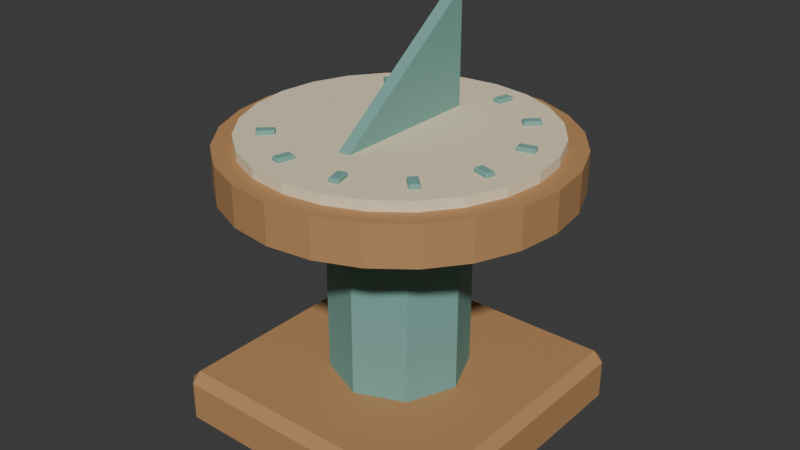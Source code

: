 # Source: source.blend  (saved by Blender 4.3.34; exported with 4.5.12 LTS)
import bpy
from mathutils import Matrix  # noqa: F401  (used for matrix-valued properties, if any)

bpy.ops.wm.read_factory_settings(use_empty=True)
scene = bpy.context.scene
scene.name = 'Scene'

# ---- collections
col_collection = bpy.data.collections.new('Collection'); scene.collection.children.link(col_collection)

# ---- materials (node trees are filled in below, after node groups)
mat_teal = bpy.data.materials.new('teal')
mat_teal.diffuse_color = (0.19, 0.4, 0.35, 1.0)
mat_honey = bpy.data.materials.new('honey')
mat_honey.diffuse_color = (0.48, 0.255, 0.105, 1.0)
mat_sand = bpy.data.materials.new('sand')
mat_sand.diffuse_color = (0.86, 0.75, 0.52, 1.0)

# ---- material node trees
mat_teal.use_nodes = True; mat_teal.node_tree.nodes.clear()
_N = mat_teal.node_tree.nodes; _L = mat_teal.node_tree.links
n0 = _N.new('ShaderNodeBsdfPrincipled'); n0.name = 'Principled BSDF'; n0.location = (10, 300)
n0.inputs[0].default_value = (0.19, 0.4, 0.35, 1.0)
n0.inputs[2].default_value = 0.83
n1 = _N.new('ShaderNodeOutputMaterial'); n1.name = 'Material Output'; n1.location = (300, 300)
_L.new(n0.outputs[0], n1.inputs[0])
n1.is_active_output = True
mat_honey.use_nodes = True; mat_honey.node_tree.nodes.clear()
_N = mat_honey.node_tree.nodes; _L = mat_honey.node_tree.links
n0 = _N.new('ShaderNodeBsdfPrincipled'); n0.name = 'Principled BSDF'; n0.location = (10, 300)
n0.inputs[0].default_value = (0.48, 0.255, 0.105, 1.0)
n0.inputs[2].default_value = 0.83
n1 = _N.new('ShaderNodeOutputMaterial'); n1.name = 'Material Output'; n1.location = (300, 300)
_L.new(n0.outputs[0], n1.inputs[0])
n1.is_active_output = True
mat_sand.use_nodes = True; mat_sand.node_tree.nodes.clear()
_N = mat_sand.node_tree.nodes; _L = mat_sand.node_tree.links
n0 = _N.new('ShaderNodeBsdfPrincipled'); n0.name = 'Principled BSDF'; n0.location = (10, 300)
n0.inputs[0].default_value = (0.86, 0.75, 0.52, 1.0)
n0.inputs[2].default_value = 0.83
n1 = _N.new('ShaderNodeOutputMaterial'); n1.name = 'Material Output'; n1.location = (300, 300)
_L.new(n0.outputs[0], n1.inputs[0])
n1.is_active_output = True

# ---- world
world_world = bpy.data.worlds.new('World'); scene.world = world_world
world_world.use_nodes = True; world_world.node_tree.nodes.clear()
_N = world_world.node_tree.nodes; _L = world_world.node_tree.links
n0 = _N.new('ShaderNodeOutputWorld'); n0.name = 'World Output'; n0.location = (300, 300)
n1 = _N.new('ShaderNodeBackground'); n1.name = 'Background'; n1.location = (10, 300)
n1.inputs[0].default_value = (0.05088, 0.05088, 0.05088, 1.0)
_L.new(n1.outputs[0], n0.inputs[0])
n0.is_active_output = True
world_world.color = (0.05088, 0.05088, 0.05088)
world_world.sun_shadow_jitter_overblur = 0.0

# ---- meshes
me_sundial_column = bpy.data.meshes.new('Sundial column')
me_sundial_column.from_pydata([(0.14, 0.0, 0.1), (0.09899, 0.09899, 0.1), (8.573e-18, 0.14, 0.1), (-0.09899, 0.09899, 0.1), (-0.14, 1.715e-17, 0.1), (-0.09899, -0.09899, 0.1), (-2.572e-17, -0.14, 0.1), (0.09899, -0.09899, 0.1), (0.14, 0.0, 0.56), (0.09899, 0.09899, 0.56), (8.573e-18, 0.14, 0.56), (-0.09899, 0.09899, 0.56), (-0.14, 1.715e-17, 0.56), (-0.09899, -0.09899, 0.56), (-2.572e-17, -0.14, 0.56), (0.09899, -0.09899, 0.56)], [], [(0, 1, 9, 8), (1, 2, 10, 9), (2, 3, 11, 10), (3, 4, 12, 11), (4, 5, 13, 12), (5, 6, 14, 13), (6, 7, 15, 14), (7, 0, 8, 15), (7, 6, 5, 4, 3, 2, 1, 0), (8, 9, 10, 11, 12, 13, 14, 15)])
me_sundial_column.materials.append(mat_teal)
me_sundial_column.update()
me_sundial_tabletop = bpy.data.meshes.new('Sundial tabletop')
me_sundial_tabletop.from_pydata([(0.34, 0.0, 0.52), (0.3284, 0.088, 0.52), (0.2944, 0.17, 0.52), (0.2404, 0.2404, 0.52), (0.17, 0.2944, 0.52), (0.088, 0.3284, 0.52), (2.082e-17, 0.34, 0.52), (-0.088, 0.3284, 0.52), (-0.17, 0.2944, 0.52), (-0.2404, 0.2404, 0.52), (-0.2944, 0.17, 0.52), (-0.3284, 0.088, 0.52), (-0.34, 4.164e-17, 0.52), (-0.3284, -0.088, 0.52), (-0.2944, -0.17, 0.52), (-0.2404, -0.2404, 0.52), (-0.17, -0.2944, 0.52), (-0.088, -0.3284, 0.52), (-6.246e-17, -0.34, 0.52), (0.088, -0.3284, 0.52), (0.17, -0.2944, 0.52), (0.2404, -0.2404, 0.52), (0.2944, -0.17, 0.52), (0.3284, -0.088, 0.52), (0.34, 0.0, 0.6), (0.3284, 0.088, 0.6), (0.2944, 0.17, 0.6), (0.2404, 0.2404, 0.6), (0.17, 0.2944, 0.6), (0.088, 0.3284, 0.6), (2.082e-17, 0.34, 0.6), (-0.088, 0.3284, 0.6), (-0.17, 0.2944, 0.6), (-0.2404, 0.2404, 0.6), (-0.2944, 0.17, 0.6), (-0.3284, 0.088, 0.6), (-0.34, 4.164e-17, 0.6), (-0.3284, -0.088, 0.6), (-0.2944, -0.17, 0.6), (-0.2404, -0.2404, 0.6), (-0.17, -0.2944, 0.6), (-0.088, -0.3284, 0.6), (-6.246e-17, -0.34, 0.6), (0.088, -0.3284, 0.6), (0.17, -0.2944, 0.6), (0.2404, -0.2404, 0.6), (0.2944, -0.17, 0.6), (0.3284, -0.088, 0.6)], [], [(0, 1, 25, 24), (1, 2, 26, 25), (2, 3, 27, 26), (3, 4, 28, 27), (4, 5, 29, 28), (5, 6, 30, 29), (6, 7, 31, 30), (7, 8, 32, 31), (8, 9, 33, 32), (9, 10, 34, 33), (10, 11, 35, 34), (11, 12, 36, 35), (12, 13, 37, 36), (13, 14, 38, 37), (14, 15, 39, 38), (15, 16, 40, 39), (16, 17, 41, 40), (17, 18, 42, 41), (18, 19, 43, 42), (19, 20, 44, 43), (20, 21, 45, 44), (21, 22, 46, 45), (22, 23, 47, 46), (23, 0, 24, 47), (23, 22, 21, 20, 19, 18, 17, 16, 15, 14, 13, 12, 11, 10, 9, 8, 7, 6, 5, 4, 3, 2, 1, 0), (24, 25, 26, 27, 28, 29, 30, 31, 32, 33, 34, 35, 36, 37, 38, 39, 40, 41, 42, 43, 44, 45, 46, 47)])
me_sundial_tabletop.materials.append(mat_honey)
me_sundial_tabletop.update()
me_sundial_face = bpy.data.meshes.new('Sundial face')
me_sundial_face.from_pydata([(0.3, 0.0, 0.59), (0.2898, 0.07765, 0.59), (0.2598, 0.15, 0.59), (0.2121, 0.2121, 0.59), (0.15, 0.2598, 0.59), (0.07765, 0.2898, 0.59), (1.837e-17, 0.3, 0.59), (-0.07765, 0.2898, 0.59), (-0.15, 0.2598, 0.59), (-0.2121, 0.2121, 0.59), (-0.2598, 0.15, 0.59), (-0.2898, 0.07765, 0.59), (-0.3, 3.674e-17, 0.59), (-0.2898, -0.07765, 0.59), (-0.2598, -0.15, 0.59), (-0.2121, -0.2121, 0.59), (-0.15, -0.2598, 0.59), (-0.07765, -0.2898, 0.59), (-5.511e-17, -0.3, 0.59), (0.07765, -0.2898, 0.59), (0.15, -0.2598, 0.59), (0.2121, -0.2121, 0.59), (0.2598, -0.15, 0.59), (0.2898, -0.07765, 0.59), (0.3, 0.0, 0.62), (0.2898, 0.07765, 0.62), (0.2598, 0.15, 0.62), (0.2121, 0.2121, 0.62), (0.15, 0.2598, 0.62), (0.07765, 0.2898, 0.62), (1.837e-17, 0.3, 0.62), (-0.07765, 0.2898, 0.62), (-0.15, 0.2598, 0.62), (-0.2121, 0.2121, 0.62), (-0.2598, 0.15, 0.62), (-0.2898, 0.07765, 0.62), (-0.3, 3.674e-17, 0.62), (-0.2898, -0.07765, 0.62), (-0.2598, -0.15, 0.62), (-0.2121, -0.2121, 0.62), (-0.15, -0.2598, 0.62), (-0.07765, -0.2898, 0.62), (-5.511e-17, -0.3, 0.62), (0.07765, -0.2898, 0.62), (0.15, -0.2598, 0.62), (0.2121, -0.2121, 0.62), (0.2598, -0.15, 0.62), (0.2898, -0.07765, 0.62)], [], [(0, 1, 25, 24), (1, 2, 26, 25), (2, 3, 27, 26), (3, 4, 28, 27), (4, 5, 29, 28), (5, 6, 30, 29), (6, 7, 31, 30), (7, 8, 32, 31), (8, 9, 33, 32), (9, 10, 34, 33), (10, 11, 35, 34), (11, 12, 36, 35), (12, 13, 37, 36), (13, 14, 38, 37), (14, 15, 39, 38), (15, 16, 40, 39), (16, 17, 41, 40), (17, 18, 42, 41), (18, 19, 43, 42), (19, 20, 44, 43), (20, 21, 45, 44), (21, 22, 46, 45), (22, 23, 47, 46), (23, 0, 24, 47), (23, 22, 21, 20, 19, 18, 17, 16, 15, 14, 13, 12, 11, 10, 9, 8, 7, 6, 5, 4, 3, 2, 1, 0), (24, 25, 26, 27, 28, 29, 30, 31, 32, 33, 34, 35, 36, 37, 38, 39, 40, 41, 42, 43, 44, 45, 46, 47)])
me_sundial_face.materials.append(mat_sand)
me_sundial_face.update()
me_triangular_gnomon = bpy.data.meshes.new('Triangular gnomon')
me_triangular_gnomon.from_pydata([(-0.0125, -0.16, 0.612), (-0.0125, 0.16, 0.612), (-0.0125, 0.16, 0.85), (0.0125, -0.16, 0.612), (0.0125, 0.16, 0.612), (0.0125, 0.16, 0.85)], [], [(2, 1, 0), (3, 4, 5), (0, 1, 4, 3), (1, 2, 5, 4), (2, 0, 3, 5)])
me_triangular_gnomon.materials.append(mat_teal)
me_triangular_gnomon.update()
me_cube_001 = bpy.data.meshes.new('Cube.001')
me_cube_001.from_pydata([(-0.28, -0.28, 0.0), (-0.28, -0.3, 0.02), (-0.3, -0.28, 0.02), (-0.28, -0.3, 0.1), (-0.28, -0.28, 0.12), (-0.3, -0.28, 0.1), (-0.28, 0.28, 0.0), (-0.3, 0.28, 0.02), (-0.28, 0.3, 0.02), (-0.28, 0.28, 0.12), (-0.28, 0.3, 0.1), (-0.3, 0.28, 0.1), (0.28, -0.28, 0.0), (0.3, -0.28, 0.02), (0.28, -0.3, 0.02), (0.28, -0.28, 0.12), (0.28, -0.3, 0.1), (0.3, -0.28, 0.1), (0.28, 0.28, 0.0), (0.28, 0.3, 0.02), (0.3, 0.28, 0.02), (0.28, 0.28, 0.12), (0.3, 0.28, 0.1), (0.28, 0.3, 0.1)], [], [(14, 16, 3, 1), (20, 22, 17, 13), (21, 9, 4, 15), (2, 5, 11, 7), (8, 10, 23, 19), (0, 1, 2), (3, 4, 5), (6, 7, 8), (9, 10, 11), (12, 13, 14), (15, 16, 17), (18, 19, 20), (21, 22, 23), (6, 0, 2, 7), (1, 3, 5, 2), (4, 9, 11, 5), (10, 8, 7, 11), (18, 6, 8, 19), (9, 21, 23, 10), (22, 20, 19, 23), (12, 18, 20, 13), (21, 15, 17, 22), (16, 14, 13, 17), (0, 12, 14, 1), (15, 4, 3, 16), (6, 18, 12, 0)])
_uv = me_cube_001.uv_layers.new(name='UVMap')
_uv.uv.foreach_set('vector', [0.4167, 0.7583, 0.5833, 0.7583, 0.5833, 0.9917, 0.4167, 0.9917, 0.4167, 0.5083, 0.5833, 0.5083, 0.5833, 0.7417, 0.4167, 0.7417, 0.6333, 0.5083, 0.8667, 0.5083, 0.8667, 0.7417, 0.6333, 0.7417, 0.4167, 0.008333, 0.5833, 0.008333, 0.5833, 0.2417, 0.4167, 0.2417, 0.4167, 0.2583, 0.5833, 0.2583, 0.5833, 0.4917, 0.4167, 0.4917, 0.1333, 0.7417, 0.1333, 0.75, 0.125, 0.7417, 0.5833, 0.0, 0.625, 0.008333, 0.5833, 0.008333, 0.1333, 0.5083, 0.125, 0.5083, 0.1333, 0.5, 0.625, 0.2417, 0.5833, 0.25, 0.5833, 0.2417, 0.3667, 0.7417, 0.375, 0.7417, 0.3667, 0.75, 0.625, 0.7583, 0.5833, 0.7583, 0.5833, 0.75, 0.3667, 0.5083, 0.3667, 0.5, 0.375, 0.5083, 0.625, 0.4917, 0.5833, 0.5, 0.5833, 0.4917, 0.1333, 0.5083, 0.1333, 0.7417, 0.125, 0.7417, 0.125, 0.5083, 0.4167, 0.0, 0.5833, 0.0, 0.5833, 0.008333, 0.4167, 0.008333, 0.625, 0.008333, 0.625, 0.2417, 0.5833, 0.2417, 0.5833, 0.008333, 0.5833, 0.2583, 0.4167, 0.2583, 0.4167, 0.2417, 0.5833, 0.2417, 0.3667, 0.5083, 0.1333, 0.5083, 0.1333, 0.5, 0.3667, 0.5, 0.625, 0.2583, 0.625, 0.4917, 0.5833, 0.4917, 0.5833, 0.2583, 0.5833, 0.5083, 0.4167, 0.5083, 0.4167, 0.4917, 0.5833, 0.4917, 0.3667, 0.7417, 0.3667, 0.5083, 0.4167, 0.5083, 0.4167, 0.7417, 0.6333, 0.5083, 0.6333, 0.7417, 0.5833, 0.7417, 0.5833, 0.5083, 0.5833, 0.7583, 0.4167, 0.7583, 0.4167, 0.7417, 0.5833, 0.7417, 0.1333, 0.7417, 0.3667, 0.7417, 0.3667, 0.75, 0.1333, 0.75, 0.625, 0.7583, 0.625, 0.9917, 0.5833, 0.9917, 0.5833, 0.7583, 0.1333, 0.5083, 0.3667, 0.5083, 0.3667, 0.7417, 0.1333, 0.7417])
me_cube_001.materials.append(mat_honey)
me_cube_001.update()
me_cube_002 = bpy.data.meshes.new('Cube.002')
me_cube_002.from_pydata([(-0.1644, -0.1531, 0.614), (-0.1658, -0.1517, 0.616), (-0.163, -0.1517, 0.616), (-0.1658, -0.1517, 0.626), (-0.1644, -0.1531, 0.628), (-0.163, -0.1517, 0.626), (-0.1531, -0.1644, 0.614), (-0.1517, -0.163, 0.616), (-0.1517, -0.1658, 0.616), (-0.1531, -0.1644, 0.628), (-0.1517, -0.1658, 0.626), (-0.1517, -0.163, 0.626), (-0.1863, -0.175, 0.614), (-0.1877, -0.1764, 0.616), (-0.1877, -0.1736, 0.616), (-0.1863, -0.175, 0.628), (-0.1877, -0.1736, 0.626), (-0.1877, -0.1764, 0.626), (-0.175, -0.1863, 0.614), (-0.1736, -0.1877, 0.616), (-0.1764, -0.1877, 0.616), (-0.175, -0.1863, 0.628), (-0.1764, -0.1877, 0.626), (-0.1736, -0.1877, 0.626)], [], [(14, 16, 3, 1), (20, 22, 17, 13), (21, 9, 4, 15), (2, 5, 11, 7), (8, 10, 23, 19), (0, 1, 2), (3, 4, 5), (6, 7, 8), (9, 10, 11), (12, 13, 14), (15, 16, 17), (18, 19, 20), (21, 22, 23), (6, 0, 2, 7), (1, 3, 5, 2), (4, 9, 11, 5), (10, 8, 7, 11), (18, 6, 8, 19), (9, 21, 23, 10), (22, 20, 19, 23), (12, 18, 20, 13), (21, 15, 17, 22), (16, 14, 13, 17), (0, 12, 14, 1), (15, 4, 3, 16), (6, 18, 12, 0)])
_uv = me_cube_002.uv_layers.new(name='UVMap')
_uv.uv.foreach_set('vector', [0.4107, 0.7643, 0.5893, 0.7643, 0.5893, 0.9857, 0.4107, 0.9857, 0.4107, 0.525, 0.5893, 0.525, 0.5893, 0.725, 0.4107, 0.725, 0.6393, 0.525, 0.8607, 0.525, 0.8607, 0.725, 0.6393, 0.725, 0.4107, 0.025, 0.5893, 0.025, 0.5893, 0.225, 0.4107, 0.225, 0.4107, 0.2643, 0.5893, 0.2643, 0.5893, 0.4857, 0.4107, 0.4857, 0.1393, 0.725, 0.1393, 0.75, 0.125, 0.725, 0.5893, 0.9857, 0.625, 0.9857, 0.5893, 1.0, 0.1393, 0.525, 0.125, 0.525, 0.1393, 0.5, 0.625, 0.2643, 0.5893, 0.2643, 0.5893, 0.25, 0.3607, 0.725, 0.375, 0.725, 0.3607, 0.75, 0.625, 0.7643, 0.5893, 0.7643, 0.5893, 0.75, 0.3607, 0.525, 0.3607, 0.5, 0.375, 0.525, 0.625, 0.525, 0.5893, 0.525, 0.5893, 0.5, 0.1393, 0.525, 0.1393, 0.725, 0.125, 0.725, 0.125, 0.525, 0.4107, 0.0, 0.5893, 0.0, 0.5893, 0.025, 0.4107, 0.025, 0.625, 0.025, 0.625, 0.225, 0.5893, 0.225, 0.5893, 0.025, 0.5893, 0.2643, 0.4107, 0.2643, 0.4107, 0.225, 0.5893, 0.225, 0.3607, 0.525, 0.1393, 0.525, 0.1393, 0.5, 0.3607, 0.5, 0.625, 0.2643, 0.625, 0.4857, 0.5893, 0.4857, 0.5893, 0.2643, 0.5893, 0.525, 0.4107, 0.525, 0.4107, 0.4857, 0.5893, 0.4857, 0.3607, 0.725, 0.3607, 0.525, 0.4107, 0.525, 0.4107, 0.725, 0.6393, 0.525, 0.6393, 0.725, 0.5893, 0.725, 0.5893, 0.525, 0.5893, 0.7643, 0.4107, 0.7643, 0.4107, 0.725, 0.5893, 0.725, 0.1393, 0.725, 0.3607, 0.725, 0.3607, 0.75, 0.1393, 0.75, 0.625, 0.7643, 0.625, 0.9857, 0.5893, 0.9857, 0.5893, 0.7643, 0.1393, 0.525, 0.3607, 0.525, 0.3607, 0.725, 0.1393, 0.725])
me_cube_002.materials.append(mat_teal)
me_cube_002.update()
me_cube_003 = bpy.data.meshes.new('Cube.003')
me_cube_003.from_pydata([(-0.06583, -0.2148, 0.614), (-0.06776, -0.2143, 0.616), (-0.06531, -0.2128, 0.616), (-0.06776, -0.2143, 0.626), (-0.06583, -0.2148, 0.628), (-0.06531, -0.2128, 0.626), (-0.05038, -0.2189, 0.614), (-0.04986, -0.217, 0.616), (-0.04845, -0.2194, 0.616), (-0.05038, -0.2189, 0.628), (-0.04845, -0.2194, 0.626), (-0.04986, -0.217, 0.626), (-0.07386, -0.2447, 0.614), (-0.07437, -0.2467, 0.616), (-0.07579, -0.2442, 0.616), (-0.07386, -0.2447, 0.628), (-0.07579, -0.2442, 0.626), (-0.07437, -0.2467, 0.626), (-0.0584, -0.2489, 0.614), (-0.05647, -0.2494, 0.616), (-0.05892, -0.2508, 0.616), (-0.0584, -0.2489, 0.628), (-0.05892, -0.2508, 0.626), (-0.05647, -0.2494, 0.626)], [], [(14, 16, 3, 1), (20, 22, 17, 13), (21, 9, 4, 15), (2, 5, 11, 7), (8, 10, 23, 19), (0, 1, 2), (3, 4, 5), (6, 7, 8), (9, 10, 11), (12, 13, 14), (15, 16, 17), (18, 19, 20), (21, 22, 23), (6, 0, 2, 7), (1, 3, 5, 2), (4, 9, 11, 5), (10, 8, 7, 11), (18, 6, 8, 19), (9, 21, 23, 10), (22, 20, 19, 23), (12, 18, 20, 13), (21, 15, 17, 22), (16, 14, 13, 17), (0, 12, 14, 1), (15, 4, 3, 16), (6, 18, 12, 0)])
_uv = me_cube_003.uv_layers.new(name='UVMap')
_uv.uv.foreach_set('vector', [0.4107, 0.7643, 0.5893, 0.7643, 0.5893, 0.9857, 0.4107, 0.9857, 0.4107, 0.525, 0.5893, 0.525, 0.5893, 0.725, 0.4107, 0.725, 0.6393, 0.525, 0.8607, 0.525, 0.8607, 0.725, 0.6393, 0.725, 0.4107, 0.025, 0.5893, 0.025, 0.5893, 0.225, 0.4107, 0.225, 0.4107, 0.2643, 0.5893, 0.2643, 0.5893, 0.4857, 0.4107, 0.4857, 0.1393, 0.725, 0.1393, 0.75, 0.125, 0.725, 0.5893, 0.9857, 0.625, 0.9857, 0.5893, 1.0, 0.1393, 0.525, 0.125, 0.525, 0.1393, 0.5, 0.625, 0.2643, 0.5893, 0.2643, 0.5893, 0.25, 0.3607, 0.725, 0.375, 0.725, 0.3607, 0.75, 0.625, 0.7643, 0.5893, 0.7643, 0.5893, 0.75, 0.3607, 0.525, 0.3607, 0.5, 0.375, 0.525, 0.625, 0.525, 0.5893, 0.525, 0.5893, 0.5, 0.1393, 0.525, 0.1393, 0.725, 0.125, 0.725, 0.125, 0.525, 0.4107, 0.0, 0.5893, 0.0, 0.5893, 0.025, 0.4107, 0.025, 0.625, 0.025, 0.625, 0.225, 0.5893, 0.225, 0.5893, 0.025, 0.5893, 0.2643, 0.4107, 0.2643, 0.4107, 0.225, 0.5893, 0.225, 0.3607, 0.525, 0.1393, 0.525, 0.1393, 0.5, 0.3607, 0.5, 0.625, 0.2643, 0.625, 0.4857, 0.5893, 0.4857, 0.5893, 0.2643, 0.5893, 0.525, 0.4107, 0.525, 0.4107, 0.4857, 0.5893, 0.4857, 0.3607, 0.725, 0.3607, 0.525, 0.4107, 0.525, 0.4107, 0.725, 0.6393, 0.525, 0.6393, 0.725, 0.5893, 0.725, 0.5893, 0.525, 0.5893, 0.7643, 0.4107, 0.7643, 0.4107, 0.725, 0.5893, 0.725, 0.1393, 0.725, 0.3607, 0.725, 0.3607, 0.75, 0.1393, 0.75, 0.625, 0.7643, 0.625, 0.9857, 0.5893, 0.9857, 0.5893, 0.7643, 0.1393, 0.525, 0.3607, 0.525, 0.3607, 0.725, 0.1393, 0.725])
me_cube_003.materials.append(mat_teal)
me_cube_003.update()
me_cube_004 = bpy.data.meshes.new('Cube.004')
me_cube_004.from_pydata([(0.05038, -0.2189, 0.614), (0.04845, -0.2194, 0.616), (0.04986, -0.217, 0.616), (0.04845, -0.2194, 0.626), (0.05038, -0.2189, 0.628), (0.04986, -0.217, 0.626), (0.06583, -0.2148, 0.614), (0.06531, -0.2128, 0.616), (0.06776, -0.2143, 0.616), (0.06583, -0.2148, 0.628), (0.06776, -0.2143, 0.626), (0.06531, -0.2128, 0.626), (0.0584, -0.2489, 0.614), (0.05892, -0.2508, 0.616), (0.05647, -0.2494, 0.616), (0.0584, -0.2489, 0.628), (0.05647, -0.2494, 0.626), (0.05892, -0.2508, 0.626), (0.07386, -0.2447, 0.614), (0.07579, -0.2442, 0.616), (0.07437, -0.2467, 0.616), (0.07386, -0.2447, 0.628), (0.07437, -0.2467, 0.626), (0.07579, -0.2442, 0.626)], [], [(14, 16, 3, 1), (20, 22, 17, 13), (21, 9, 4, 15), (2, 5, 11, 7), (8, 10, 23, 19), (0, 1, 2), (3, 4, 5), (6, 7, 8), (9, 10, 11), (12, 13, 14), (15, 16, 17), (18, 19, 20), (21, 22, 23), (6, 0, 2, 7), (1, 3, 5, 2), (4, 9, 11, 5), (10, 8, 7, 11), (18, 6, 8, 19), (9, 21, 23, 10), (22, 20, 19, 23), (12, 18, 20, 13), (21, 15, 17, 22), (16, 14, 13, 17), (0, 12, 14, 1), (15, 4, 3, 16), (6, 18, 12, 0)])
_uv = me_cube_004.uv_layers.new(name='UVMap')
_uv.uv.foreach_set('vector', [0.4107, 0.7643, 0.5893, 0.7643, 0.5893, 0.9857, 0.4107, 0.9857, 0.4107, 0.525, 0.5893, 0.525, 0.5893, 0.725, 0.4107, 0.725, 0.6393, 0.525, 0.8607, 0.525, 0.8607, 0.725, 0.6393, 0.725, 0.4107, 0.025, 0.5893, 0.025, 0.5893, 0.225, 0.4107, 0.225, 0.4107, 0.2643, 0.5893, 0.2643, 0.5893, 0.4857, 0.4107, 0.4857, 0.1393, 0.725, 0.1393, 0.75, 0.125, 0.725, 0.5893, 0.9857, 0.625, 0.9857, 0.5893, 1.0, 0.1393, 0.525, 0.125, 0.525, 0.1393, 0.5, 0.625, 0.2643, 0.5893, 0.2643, 0.5893, 0.25, 0.3607, 0.725, 0.375, 0.725, 0.3607, 0.75, 0.625, 0.7643, 0.5893, 0.7643, 0.5893, 0.75, 0.3607, 0.525, 0.3607, 0.5, 0.375, 0.525, 0.625, 0.525, 0.5893, 0.525, 0.5893, 0.5, 0.1393, 0.525, 0.1393, 0.725, 0.125, 0.725, 0.125, 0.525, 0.4107, 0.0, 0.5893, 0.0, 0.5893, 0.025, 0.4107, 0.025, 0.625, 0.025, 0.625, 0.225, 0.5893, 0.225, 0.5893, 0.025, 0.5893, 0.2643, 0.4107, 0.2643, 0.4107, 0.225, 0.5893, 0.225, 0.3607, 0.525, 0.1393, 0.525, 0.1393, 0.5, 0.3607, 0.5, 0.625, 0.2643, 0.625, 0.4857, 0.5893, 0.4857, 0.5893, 0.2643, 0.5893, 0.525, 0.4107, 0.525, 0.4107, 0.4857, 0.5893, 0.4857, 0.3607, 0.725, 0.3607, 0.525, 0.4107, 0.525, 0.4107, 0.725, 0.6393, 0.525, 0.6393, 0.725, 0.5893, 0.725, 0.5893, 0.525, 0.5893, 0.7643, 0.4107, 0.7643, 0.4107, 0.725, 0.5893, 0.725, 0.1393, 0.725, 0.3607, 0.725, 0.3607, 0.75, 0.1393, 0.75, 0.625, 0.7643, 0.625, 0.9857, 0.5893, 0.9857, 0.5893, 0.7643, 0.1393, 0.525, 0.3607, 0.525, 0.3607, 0.725, 0.1393, 0.725])
me_cube_004.materials.append(mat_teal)
me_cube_004.update()
me_cube_005 = bpy.data.meshes.new('Cube.005')
me_cube_005.from_pydata([(0.1531, -0.1644, 0.614), (0.1517, -0.1658, 0.616), (0.1517, -0.163, 0.616), (0.1517, -0.1658, 0.626), (0.1531, -0.1644, 0.628), (0.1517, -0.163, 0.626), (0.1644, -0.1531, 0.614), (0.163, -0.1517, 0.616), (0.1658, -0.1517, 0.616), (0.1644, -0.1531, 0.628), (0.1658, -0.1517, 0.626), (0.163, -0.1517, 0.626), (0.175, -0.1863, 0.614), (0.1764, -0.1877, 0.616), (0.1736, -0.1877, 0.616), (0.175, -0.1863, 0.628), (0.1736, -0.1877, 0.626), (0.1764, -0.1877, 0.626), (0.1863, -0.175, 0.614), (0.1877, -0.1736, 0.616), (0.1877, -0.1764, 0.616), (0.1863, -0.175, 0.628), (0.1877, -0.1764, 0.626), (0.1877, -0.1736, 0.626)], [], [(14, 16, 3, 1), (20, 22, 17, 13), (21, 9, 4, 15), (2, 5, 11, 7), (8, 10, 23, 19), (0, 1, 2), (3, 4, 5), (6, 7, 8), (9, 10, 11), (12, 13, 14), (15, 16, 17), (18, 19, 20), (21, 22, 23), (6, 0, 2, 7), (1, 3, 5, 2), (4, 9, 11, 5), (10, 8, 7, 11), (18, 6, 8, 19), (9, 21, 23, 10), (22, 20, 19, 23), (12, 18, 20, 13), (21, 15, 17, 22), (16, 14, 13, 17), (0, 12, 14, 1), (15, 4, 3, 16), (6, 18, 12, 0)])
_uv = me_cube_005.uv_layers.new(name='UVMap')
_uv.uv.foreach_set('vector', [0.4107, 0.7643, 0.5893, 0.7643, 0.5893, 0.9857, 0.4107, 0.9857, 0.4107, 0.525, 0.5893, 0.525, 0.5893, 0.725, 0.4107, 0.725, 0.6393, 0.525, 0.8607, 0.525, 0.8607, 0.725, 0.6393, 0.725, 0.4107, 0.025, 0.5893, 0.025, 0.5893, 0.225, 0.4107, 0.225, 0.4107, 0.2643, 0.5893, 0.2643, 0.5893, 0.4857, 0.4107, 0.4857, 0.1393, 0.725, 0.1393, 0.75, 0.125, 0.725, 0.5893, 0.9857, 0.625, 0.9857, 0.5893, 1.0, 0.1393, 0.525, 0.125, 0.525, 0.1393, 0.5, 0.625, 0.2643, 0.5893, 0.2643, 0.5893, 0.25, 0.3607, 0.725, 0.375, 0.725, 0.3607, 0.75, 0.625, 0.7643, 0.5893, 0.7643, 0.5893, 0.75, 0.3607, 0.525, 0.3607, 0.5, 0.375, 0.525, 0.625, 0.525, 0.5893, 0.525, 0.5893, 0.5, 0.1393, 0.525, 0.1393, 0.725, 0.125, 0.725, 0.125, 0.525, 0.4107, 0.0, 0.5893, 0.0, 0.5893, 0.025, 0.4107, 0.025, 0.625, 0.025, 0.625, 0.225, 0.5893, 0.225, 0.5893, 0.025, 0.5893, 0.2643, 0.4107, 0.2643, 0.4107, 0.225, 0.5893, 0.225, 0.3607, 0.525, 0.1393, 0.525, 0.1393, 0.5, 0.3607, 0.5, 0.625, 0.2643, 0.625, 0.4857, 0.5893, 0.4857, 0.5893, 0.2643, 0.5893, 0.525, 0.4107, 0.525, 0.4107, 0.4857, 0.5893, 0.4857, 0.3607, 0.725, 0.3607, 0.525, 0.4107, 0.525, 0.4107, 0.725, 0.6393, 0.525, 0.6393, 0.725, 0.5893, 0.725, 0.5893, 0.525, 0.5893, 0.7643, 0.4107, 0.7643, 0.4107, 0.725, 0.5893, 0.725, 0.1393, 0.725, 0.3607, 0.725, 0.3607, 0.75, 0.1393, 0.75, 0.625, 0.7643, 0.625, 0.9857, 0.5893, 0.9857, 0.5893, 0.7643, 0.1393, 0.525, 0.3607, 0.525, 0.3607, 0.725, 0.1393, 0.725])
me_cube_005.materials.append(mat_teal)
me_cube_005.update()
me_cube_006 = bpy.data.meshes.new('Cube.006')
me_cube_006.from_pydata([(0.2148, -0.06583, 0.614), (0.2143, -0.06776, 0.616), (0.2128, -0.06531, 0.616), (0.2143, -0.06776, 0.626), (0.2148, -0.06583, 0.628), (0.2128, -0.06531, 0.626), (0.2189, -0.05038, 0.614), (0.217, -0.04986, 0.616), (0.2194, -0.04845, 0.616), (0.2189, -0.05038, 0.628), (0.2194, -0.04845, 0.626), (0.217, -0.04986, 0.626), (0.2447, -0.07386, 0.614), (0.2467, -0.07437, 0.616), (0.2442, -0.07579, 0.616), (0.2447, -0.07386, 0.628), (0.2442, -0.07579, 0.626), (0.2467, -0.07437, 0.626), (0.2489, -0.0584, 0.614), (0.2494, -0.05647, 0.616), (0.2508, -0.05892, 0.616), (0.2489, -0.0584, 0.628), (0.2508, -0.05892, 0.626), (0.2494, -0.05647, 0.626)], [], [(14, 16, 3, 1), (20, 22, 17, 13), (21, 9, 4, 15), (2, 5, 11, 7), (8, 10, 23, 19), (0, 1, 2), (3, 4, 5), (6, 7, 8), (9, 10, 11), (12, 13, 14), (15, 16, 17), (18, 19, 20), (21, 22, 23), (6, 0, 2, 7), (1, 3, 5, 2), (4, 9, 11, 5), (10, 8, 7, 11), (18, 6, 8, 19), (9, 21, 23, 10), (22, 20, 19, 23), (12, 18, 20, 13), (21, 15, 17, 22), (16, 14, 13, 17), (0, 12, 14, 1), (15, 4, 3, 16), (6, 18, 12, 0)])
_uv = me_cube_006.uv_layers.new(name='UVMap')
_uv.uv.foreach_set('vector', [0.4107, 0.7643, 0.5893, 0.7643, 0.5893, 0.9857, 0.4107, 0.9857, 0.4107, 0.525, 0.5893, 0.525, 0.5893, 0.725, 0.4107, 0.725, 0.6393, 0.525, 0.8607, 0.525, 0.8607, 0.725, 0.6393, 0.725, 0.4107, 0.025, 0.5893, 0.025, 0.5893, 0.225, 0.4107, 0.225, 0.4107, 0.2643, 0.5893, 0.2643, 0.5893, 0.4857, 0.4107, 0.4857, 0.1393, 0.725, 0.1393, 0.75, 0.125, 0.725, 0.5893, 0.9857, 0.625, 0.9857, 0.5893, 1.0, 0.1393, 0.525, 0.125, 0.525, 0.1393, 0.5, 0.625, 0.2643, 0.5893, 0.2643, 0.5893, 0.25, 0.3607, 0.725, 0.375, 0.725, 0.3607, 0.75, 0.625, 0.7643, 0.5893, 0.7643, 0.5893, 0.75, 0.3607, 0.525, 0.3607, 0.5, 0.375, 0.525, 0.625, 0.525, 0.5893, 0.525, 0.5893, 0.5, 0.1393, 0.525, 0.1393, 0.725, 0.125, 0.725, 0.125, 0.525, 0.4107, 0.0, 0.5893, 0.0, 0.5893, 0.025, 0.4107, 0.025, 0.625, 0.025, 0.625, 0.225, 0.5893, 0.225, 0.5893, 0.025, 0.5893, 0.2643, 0.4107, 0.2643, 0.4107, 0.225, 0.5893, 0.225, 0.3607, 0.525, 0.1393, 0.525, 0.1393, 0.5, 0.3607, 0.5, 0.625, 0.2643, 0.625, 0.4857, 0.5893, 0.4857, 0.5893, 0.2643, 0.5893, 0.525, 0.4107, 0.525, 0.4107, 0.4857, 0.5893, 0.4857, 0.3607, 0.725, 0.3607, 0.525, 0.4107, 0.525, 0.4107, 0.725, 0.6393, 0.525, 0.6393, 0.725, 0.5893, 0.725, 0.5893, 0.525, 0.5893, 0.7643, 0.4107, 0.7643, 0.4107, 0.725, 0.5893, 0.725, 0.1393, 0.725, 0.3607, 0.725, 0.3607, 0.75, 0.1393, 0.75, 0.625, 0.7643, 0.625, 0.9857, 0.5893, 0.9857, 0.5893, 0.7643, 0.1393, 0.525, 0.3607, 0.525, 0.3607, 0.725, 0.1393, 0.725])
me_cube_006.materials.append(mat_teal)
me_cube_006.update()
me_cube_007 = bpy.data.meshes.new('Cube.007')
me_cube_007.from_pydata([(0.2189, 0.05038, 0.614), (0.2194, 0.04845, 0.616), (0.217, 0.04986, 0.616), (0.2194, 0.04845, 0.626), (0.2189, 0.05038, 0.628), (0.217, 0.04986, 0.626), (0.2148, 0.06583, 0.614), (0.2128, 0.06531, 0.616), (0.2143, 0.06776, 0.616), (0.2148, 0.06583, 0.628), (0.2143, 0.06776, 0.626), (0.2128, 0.06531, 0.626), (0.2489, 0.0584, 0.614), (0.2508, 0.05892, 0.616), (0.2494, 0.05647, 0.616), (0.2489, 0.0584, 0.628), (0.2494, 0.05647, 0.626), (0.2508, 0.05892, 0.626), (0.2447, 0.07386, 0.614), (0.2442, 0.07579, 0.616), (0.2467, 0.07437, 0.616), (0.2447, 0.07386, 0.628), (0.2467, 0.07437, 0.626), (0.2442, 0.07579, 0.626)], [], [(14, 16, 3, 1), (20, 22, 17, 13), (21, 9, 4, 15), (2, 5, 11, 7), (8, 10, 23, 19), (0, 1, 2), (3, 4, 5), (6, 7, 8), (9, 10, 11), (12, 13, 14), (15, 16, 17), (18, 19, 20), (21, 22, 23), (6, 0, 2, 7), (1, 3, 5, 2), (4, 9, 11, 5), (10, 8, 7, 11), (18, 6, 8, 19), (9, 21, 23, 10), (22, 20, 19, 23), (12, 18, 20, 13), (21, 15, 17, 22), (16, 14, 13, 17), (0, 12, 14, 1), (15, 4, 3, 16), (6, 18, 12, 0)])
_uv = me_cube_007.uv_layers.new(name='UVMap')
_uv.uv.foreach_set('vector', [0.4107, 0.7643, 0.5893, 0.7643, 0.5893, 0.9857, 0.4107, 0.9857, 0.4107, 0.525, 0.5893, 0.525, 0.5893, 0.725, 0.4107, 0.725, 0.6393, 0.525, 0.8607, 0.525, 0.8607, 0.725, 0.6393, 0.725, 0.4107, 0.025, 0.5893, 0.025, 0.5893, 0.225, 0.4107, 0.225, 0.4107, 0.2643, 0.5893, 0.2643, 0.5893, 0.4857, 0.4107, 0.4857, 0.1393, 0.725, 0.1393, 0.75, 0.125, 0.725, 0.5893, 0.9857, 0.625, 0.9857, 0.5893, 1.0, 0.1393, 0.525, 0.125, 0.525, 0.1393, 0.5, 0.625, 0.2643, 0.5893, 0.2643, 0.5893, 0.25, 0.3607, 0.725, 0.375, 0.725, 0.3607, 0.75, 0.625, 0.7643, 0.5893, 0.7643, 0.5893, 0.75, 0.3607, 0.525, 0.3607, 0.5, 0.375, 0.525, 0.625, 0.525, 0.5893, 0.525, 0.5893, 0.5, 0.1393, 0.525, 0.1393, 0.725, 0.125, 0.725, 0.125, 0.525, 0.4107, 0.0, 0.5893, 0.0, 0.5893, 0.025, 0.4107, 0.025, 0.625, 0.025, 0.625, 0.225, 0.5893, 0.225, 0.5893, 0.025, 0.5893, 0.2643, 0.4107, 0.2643, 0.4107, 0.225, 0.5893, 0.225, 0.3607, 0.525, 0.1393, 0.525, 0.1393, 0.5, 0.3607, 0.5, 0.625, 0.2643, 0.625, 0.4857, 0.5893, 0.4857, 0.5893, 0.2643, 0.5893, 0.525, 0.4107, 0.525, 0.4107, 0.4857, 0.5893, 0.4857, 0.3607, 0.725, 0.3607, 0.525, 0.4107, 0.525, 0.4107, 0.725, 0.6393, 0.525, 0.6393, 0.725, 0.5893, 0.725, 0.5893, 0.525, 0.5893, 0.7643, 0.4107, 0.7643, 0.4107, 0.725, 0.5893, 0.725, 0.1393, 0.725, 0.3607, 0.725, 0.3607, 0.75, 0.1393, 0.75, 0.625, 0.7643, 0.625, 0.9857, 0.5893, 0.9857, 0.5893, 0.7643, 0.1393, 0.525, 0.3607, 0.525, 0.3607, 0.725, 0.1393, 0.725])
me_cube_007.materials.append(mat_teal)
me_cube_007.update()
me_cube_008 = bpy.data.meshes.new('Cube.008')
me_cube_008.from_pydata([(0.1644, 0.1531, 0.614), (0.1658, 0.1517, 0.616), (0.163, 0.1517, 0.616), (0.1658, 0.1517, 0.626), (0.1644, 0.1531, 0.628), (0.163, 0.1517, 0.626), (0.1531, 0.1644, 0.614), (0.1517, 0.163, 0.616), (0.1517, 0.1658, 0.616), (0.1531, 0.1644, 0.628), (0.1517, 0.1658, 0.626), (0.1517, 0.163, 0.626), (0.1863, 0.175, 0.614), (0.1877, 0.1764, 0.616), (0.1877, 0.1736, 0.616), (0.1863, 0.175, 0.628), (0.1877, 0.1736, 0.626), (0.1877, 0.1764, 0.626), (0.175, 0.1863, 0.614), (0.1736, 0.1877, 0.616), (0.1764, 0.1877, 0.616), (0.175, 0.1863, 0.628), (0.1764, 0.1877, 0.626), (0.1736, 0.1877, 0.626)], [], [(14, 16, 3, 1), (20, 22, 17, 13), (21, 9, 4, 15), (2, 5, 11, 7), (8, 10, 23, 19), (0, 1, 2), (3, 4, 5), (6, 7, 8), (9, 10, 11), (12, 13, 14), (15, 16, 17), (18, 19, 20), (21, 22, 23), (6, 0, 2, 7), (1, 3, 5, 2), (4, 9, 11, 5), (10, 8, 7, 11), (18, 6, 8, 19), (9, 21, 23, 10), (22, 20, 19, 23), (12, 18, 20, 13), (21, 15, 17, 22), (16, 14, 13, 17), (0, 12, 14, 1), (15, 4, 3, 16), (6, 18, 12, 0)])
_uv = me_cube_008.uv_layers.new(name='UVMap')
_uv.uv.foreach_set('vector', [0.4107, 0.7643, 0.5893, 0.7643, 0.5893, 0.9857, 0.4107, 0.9857, 0.4107, 0.525, 0.5893, 0.525, 0.5893, 0.725, 0.4107, 0.725, 0.6393, 0.525, 0.8607, 0.525, 0.8607, 0.725, 0.6393, 0.725, 0.4107, 0.025, 0.5893, 0.025, 0.5893, 0.225, 0.4107, 0.225, 0.4107, 0.2643, 0.5893, 0.2643, 0.5893, 0.4857, 0.4107, 0.4857, 0.1393, 0.725, 0.1393, 0.75, 0.125, 0.725, 0.5893, 0.9857, 0.625, 0.9857, 0.5893, 1.0, 0.1393, 0.525, 0.125, 0.525, 0.1393, 0.5, 0.625, 0.2643, 0.5893, 0.2643, 0.5893, 0.25, 0.3607, 0.725, 0.375, 0.725, 0.3607, 0.75, 0.625, 0.7643, 0.5893, 0.7643, 0.5893, 0.75, 0.3607, 0.525, 0.3607, 0.5, 0.375, 0.525, 0.625, 0.525, 0.5893, 0.525, 0.5893, 0.5, 0.1393, 0.525, 0.1393, 0.725, 0.125, 0.725, 0.125, 0.525, 0.4107, 0.0, 0.5893, 0.0, 0.5893, 0.025, 0.4107, 0.025, 0.625, 0.025, 0.625, 0.225, 0.5893, 0.225, 0.5893, 0.025, 0.5893, 0.2643, 0.4107, 0.2643, 0.4107, 0.225, 0.5893, 0.225, 0.3607, 0.525, 0.1393, 0.525, 0.1393, 0.5, 0.3607, 0.5, 0.625, 0.2643, 0.625, 0.4857, 0.5893, 0.4857, 0.5893, 0.2643, 0.5893, 0.525, 0.4107, 0.525, 0.4107, 0.4857, 0.5893, 0.4857, 0.3607, 0.725, 0.3607, 0.525, 0.4107, 0.525, 0.4107, 0.725, 0.6393, 0.525, 0.6393, 0.725, 0.5893, 0.725, 0.5893, 0.525, 0.5893, 0.7643, 0.4107, 0.7643, 0.4107, 0.725, 0.5893, 0.725, 0.1393, 0.725, 0.3607, 0.725, 0.3607, 0.75, 0.1393, 0.75, 0.625, 0.7643, 0.625, 0.9857, 0.5893, 0.9857, 0.5893, 0.7643, 0.1393, 0.525, 0.3607, 0.525, 0.3607, 0.725, 0.1393, 0.725])
me_cube_008.materials.append(mat_teal)
me_cube_008.update()
me_cube_009 = bpy.data.meshes.new('Cube.009')
me_cube_009.from_pydata([(0.06583, 0.2148, 0.614), (0.06776, 0.2143, 0.616), (0.06531, 0.2128, 0.616), (0.06776, 0.2143, 0.626), (0.06583, 0.2148, 0.628), (0.06531, 0.2128, 0.626), (0.05038, 0.2189, 0.614), (0.04986, 0.217, 0.616), (0.04845, 0.2194, 0.616), (0.05038, 0.2189, 0.628), (0.04845, 0.2194, 0.626), (0.04986, 0.217, 0.626), (0.07386, 0.2447, 0.614), (0.07437, 0.2467, 0.616), (0.07579, 0.2442, 0.616), (0.07386, 0.2447, 0.628), (0.07579, 0.2442, 0.626), (0.07437, 0.2467, 0.626), (0.0584, 0.2489, 0.614), (0.05647, 0.2494, 0.616), (0.05892, 0.2508, 0.616), (0.0584, 0.2489, 0.628), (0.05892, 0.2508, 0.626), (0.05647, 0.2494, 0.626)], [], [(14, 16, 3, 1), (20, 22, 17, 13), (21, 9, 4, 15), (2, 5, 11, 7), (8, 10, 23, 19), (0, 1, 2), (3, 4, 5), (6, 7, 8), (9, 10, 11), (12, 13, 14), (15, 16, 17), (18, 19, 20), (21, 22, 23), (6, 0, 2, 7), (1, 3, 5, 2), (4, 9, 11, 5), (10, 8, 7, 11), (18, 6, 8, 19), (9, 21, 23, 10), (22, 20, 19, 23), (12, 18, 20, 13), (21, 15, 17, 22), (16, 14, 13, 17), (0, 12, 14, 1), (15, 4, 3, 16), (6, 18, 12, 0)])
_uv = me_cube_009.uv_layers.new(name='UVMap')
_uv.uv.foreach_set('vector', [0.4107, 0.7643, 0.5893, 0.7643, 0.5893, 0.9857, 0.4107, 0.9857, 0.4107, 0.525, 0.5893, 0.525, 0.5893, 0.725, 0.4107, 0.725, 0.6393, 0.525, 0.8607, 0.525, 0.8607, 0.725, 0.6393, 0.725, 0.4107, 0.025, 0.5893, 0.025, 0.5893, 0.225, 0.4107, 0.225, 0.4107, 0.2643, 0.5893, 0.2643, 0.5893, 0.4857, 0.4107, 0.4857, 0.1393, 0.725, 0.1393, 0.75, 0.125, 0.725, 0.5893, 0.9857, 0.625, 0.9857, 0.5893, 1.0, 0.1393, 0.525, 0.125, 0.525, 0.1393, 0.5, 0.625, 0.2643, 0.5893, 0.2643, 0.5893, 0.25, 0.3607, 0.725, 0.375, 0.725, 0.3607, 0.75, 0.625, 0.7643, 0.5893, 0.7643, 0.5893, 0.75, 0.3607, 0.525, 0.3607, 0.5, 0.375, 0.525, 0.625, 0.525, 0.5893, 0.525, 0.5893, 0.5, 0.1393, 0.525, 0.1393, 0.725, 0.125, 0.725, 0.125, 0.525, 0.4107, 0.0, 0.5893, 0.0, 0.5893, 0.025, 0.4107, 0.025, 0.625, 0.025, 0.625, 0.225, 0.5893, 0.225, 0.5893, 0.025, 0.5893, 0.2643, 0.4107, 0.2643, 0.4107, 0.225, 0.5893, 0.225, 0.3607, 0.525, 0.1393, 0.525, 0.1393, 0.5, 0.3607, 0.5, 0.625, 0.2643, 0.625, 0.4857, 0.5893, 0.4857, 0.5893, 0.2643, 0.5893, 0.525, 0.4107, 0.525, 0.4107, 0.4857, 0.5893, 0.4857, 0.3607, 0.725, 0.3607, 0.525, 0.4107, 0.525, 0.4107, 0.725, 0.6393, 0.525, 0.6393, 0.725, 0.5893, 0.725, 0.5893, 0.525, 0.5893, 0.7643, 0.4107, 0.7643, 0.4107, 0.725, 0.5893, 0.725, 0.1393, 0.725, 0.3607, 0.725, 0.3607, 0.75, 0.1393, 0.75, 0.625, 0.7643, 0.625, 0.9857, 0.5893, 0.9857, 0.5893, 0.7643, 0.1393, 0.525, 0.3607, 0.525, 0.3607, 0.725, 0.1393, 0.725])
me_cube_009.materials.append(mat_teal)
me_cube_009.update()
me_cube_010 = bpy.data.meshes.new('Cube.010')
me_cube_010.from_pydata([(-0.05038, 0.2189, 0.614), (-0.04845, 0.2194, 0.616), (-0.04986, 0.217, 0.616), (-0.04845, 0.2194, 0.626), (-0.05038, 0.2189, 0.628), (-0.04986, 0.217, 0.626), (-0.06583, 0.2148, 0.614), (-0.06531, 0.2128, 0.616), (-0.06776, 0.2143, 0.616), (-0.06583, 0.2148, 0.628), (-0.06776, 0.2143, 0.626), (-0.06531, 0.2128, 0.626), (-0.0584, 0.2489, 0.614), (-0.05892, 0.2508, 0.616), (-0.05647, 0.2494, 0.616), (-0.0584, 0.2489, 0.628), (-0.05647, 0.2494, 0.626), (-0.05892, 0.2508, 0.626), (-0.07386, 0.2447, 0.614), (-0.07579, 0.2442, 0.616), (-0.07437, 0.2467, 0.616), (-0.07386, 0.2447, 0.628), (-0.07437, 0.2467, 0.626), (-0.07579, 0.2442, 0.626)], [], [(14, 16, 3, 1), (20, 22, 17, 13), (21, 9, 4, 15), (2, 5, 11, 7), (8, 10, 23, 19), (0, 1, 2), (3, 4, 5), (6, 7, 8), (9, 10, 11), (12, 13, 14), (15, 16, 17), (18, 19, 20), (21, 22, 23), (6, 0, 2, 7), (1, 3, 5, 2), (4, 9, 11, 5), (10, 8, 7, 11), (18, 6, 8, 19), (9, 21, 23, 10), (22, 20, 19, 23), (12, 18, 20, 13), (21, 15, 17, 22), (16, 14, 13, 17), (0, 12, 14, 1), (15, 4, 3, 16), (6, 18, 12, 0)])
_uv = me_cube_010.uv_layers.new(name='UVMap')
_uv.uv.foreach_set('vector', [0.4107, 0.7643, 0.5893, 0.7643, 0.5893, 0.9857, 0.4107, 0.9857, 0.4107, 0.525, 0.5893, 0.525, 0.5893, 0.725, 0.4107, 0.725, 0.6393, 0.525, 0.8607, 0.525, 0.8607, 0.725, 0.6393, 0.725, 0.4107, 0.025, 0.5893, 0.025, 0.5893, 0.225, 0.4107, 0.225, 0.4107, 0.2643, 0.5893, 0.2643, 0.5893, 0.4857, 0.4107, 0.4857, 0.1393, 0.725, 0.1393, 0.75, 0.125, 0.725, 0.5893, 0.9857, 0.625, 0.9857, 0.5893, 1.0, 0.1393, 0.525, 0.125, 0.525, 0.1393, 0.5, 0.625, 0.2643, 0.5893, 0.2643, 0.5893, 0.25, 0.3607, 0.725, 0.375, 0.725, 0.3607, 0.75, 0.625, 0.7643, 0.5893, 0.7643, 0.5893, 0.75, 0.3607, 0.525, 0.3607, 0.5, 0.375, 0.525, 0.625, 0.525, 0.5893, 0.525, 0.5893, 0.5, 0.1393, 0.525, 0.1393, 0.725, 0.125, 0.725, 0.125, 0.525, 0.4107, 0.0, 0.5893, 0.0, 0.5893, 0.025, 0.4107, 0.025, 0.625, 0.025, 0.625, 0.225, 0.5893, 0.225, 0.5893, 0.025, 0.5893, 0.2643, 0.4107, 0.2643, 0.4107, 0.225, 0.5893, 0.225, 0.3607, 0.525, 0.1393, 0.525, 0.1393, 0.5, 0.3607, 0.5, 0.625, 0.2643, 0.625, 0.4857, 0.5893, 0.4857, 0.5893, 0.2643, 0.5893, 0.525, 0.4107, 0.525, 0.4107, 0.4857, 0.5893, 0.4857, 0.3607, 0.725, 0.3607, 0.525, 0.4107, 0.525, 0.4107, 0.725, 0.6393, 0.525, 0.6393, 0.725, 0.5893, 0.725, 0.5893, 0.525, 0.5893, 0.7643, 0.4107, 0.7643, 0.4107, 0.725, 0.5893, 0.725, 0.1393, 0.725, 0.3607, 0.725, 0.3607, 0.75, 0.1393, 0.75, 0.625, 0.7643, 0.625, 0.9857, 0.5893, 0.9857, 0.5893, 0.7643, 0.1393, 0.525, 0.3607, 0.525, 0.3607, 0.725, 0.1393, 0.725])
me_cube_010.materials.append(mat_teal)
me_cube_010.update()
me_cube_011 = bpy.data.meshes.new('Cube.011')
me_cube_011.from_pydata([(-0.1531, 0.1644, 0.614), (-0.1517, 0.1658, 0.616), (-0.1517, 0.163, 0.616), (-0.1517, 0.1658, 0.626), (-0.1531, 0.1644, 0.628), (-0.1517, 0.163, 0.626), (-0.1644, 0.1531, 0.614), (-0.163, 0.1517, 0.616), (-0.1658, 0.1517, 0.616), (-0.1644, 0.1531, 0.628), (-0.1658, 0.1517, 0.626), (-0.163, 0.1517, 0.626), (-0.175, 0.1863, 0.614), (-0.1764, 0.1877, 0.616), (-0.1736, 0.1877, 0.616), (-0.175, 0.1863, 0.628), (-0.1736, 0.1877, 0.626), (-0.1764, 0.1877, 0.626), (-0.1863, 0.175, 0.614), (-0.1877, 0.1736, 0.616), (-0.1877, 0.1764, 0.616), (-0.1863, 0.175, 0.628), (-0.1877, 0.1764, 0.626), (-0.1877, 0.1736, 0.626)], [], [(14, 16, 3, 1), (20, 22, 17, 13), (21, 9, 4, 15), (2, 5, 11, 7), (8, 10, 23, 19), (0, 1, 2), (3, 4, 5), (6, 7, 8), (9, 10, 11), (12, 13, 14), (15, 16, 17), (18, 19, 20), (21, 22, 23), (6, 0, 2, 7), (1, 3, 5, 2), (4, 9, 11, 5), (10, 8, 7, 11), (18, 6, 8, 19), (9, 21, 23, 10), (22, 20, 19, 23), (12, 18, 20, 13), (21, 15, 17, 22), (16, 14, 13, 17), (0, 12, 14, 1), (15, 4, 3, 16), (6, 18, 12, 0)])
_uv = me_cube_011.uv_layers.new(name='UVMap')
_uv.uv.foreach_set('vector', [0.4107, 0.7643, 0.5893, 0.7643, 0.5893, 0.9857, 0.4107, 0.9857, 0.4107, 0.525, 0.5893, 0.525, 0.5893, 0.725, 0.4107, 0.725, 0.6393, 0.525, 0.8607, 0.525, 0.8607, 0.725, 0.6393, 0.725, 0.4107, 0.025, 0.5893, 0.025, 0.5893, 0.225, 0.4107, 0.225, 0.4107, 0.2643, 0.5893, 0.2643, 0.5893, 0.4857, 0.4107, 0.4857, 0.1393, 0.725, 0.1393, 0.75, 0.125, 0.725, 0.5893, 0.9857, 0.625, 0.9857, 0.5893, 1.0, 0.1393, 0.525, 0.125, 0.525, 0.1393, 0.5, 0.625, 0.2643, 0.5893, 0.2643, 0.5893, 0.25, 0.3607, 0.725, 0.375, 0.725, 0.3607, 0.75, 0.625, 0.7643, 0.5893, 0.7643, 0.5893, 0.75, 0.3607, 0.525, 0.3607, 0.5, 0.375, 0.525, 0.625, 0.525, 0.5893, 0.525, 0.5893, 0.5, 0.1393, 0.525, 0.1393, 0.725, 0.125, 0.725, 0.125, 0.525, 0.4107, 0.0, 0.5893, 0.0, 0.5893, 0.025, 0.4107, 0.025, 0.625, 0.025, 0.625, 0.225, 0.5893, 0.225, 0.5893, 0.025, 0.5893, 0.2643, 0.4107, 0.2643, 0.4107, 0.225, 0.5893, 0.225, 0.3607, 0.525, 0.1393, 0.525, 0.1393, 0.5, 0.3607, 0.5, 0.625, 0.2643, 0.625, 0.4857, 0.5893, 0.4857, 0.5893, 0.2643, 0.5893, 0.525, 0.4107, 0.525, 0.4107, 0.4857, 0.5893, 0.4857, 0.3607, 0.725, 0.3607, 0.525, 0.4107, 0.525, 0.4107, 0.725, 0.6393, 0.525, 0.6393, 0.725, 0.5893, 0.725, 0.5893, 0.525, 0.5893, 0.7643, 0.4107, 0.7643, 0.4107, 0.725, 0.5893, 0.725, 0.1393, 0.725, 0.3607, 0.725, 0.3607, 0.75, 0.1393, 0.75, 0.625, 0.7643, 0.625, 0.9857, 0.5893, 0.9857, 0.5893, 0.7643, 0.1393, 0.525, 0.3607, 0.525, 0.3607, 0.725, 0.1393, 0.725])
me_cube_011.materials.append(mat_teal)
me_cube_011.update()

# ---- objects
ob_sundial_column = bpy.data.objects.new('Sundial column', me_sundial_column)
ob_sundial_tabletop = bpy.data.objects.new('Sundial tabletop', me_sundial_tabletop)
ob_sundial_face = bpy.data.objects.new('Sundial face', me_sundial_face)
ob_triangular_gnomon = bpy.data.objects.new('Triangular gnomon', me_triangular_gnomon)
ob_sundial_foot = bpy.data.objects.new('Sundial foot', me_cube_001)
ob_sundial_marker = bpy.data.objects.new('Sundial marker', me_cube_002)
ob_sundial_marker_001 = bpy.data.objects.new('Sundial marker.001', me_cube_003)
ob_sundial_marker_002 = bpy.data.objects.new('Sundial marker.002', me_cube_004)
ob_sundial_marker_003 = bpy.data.objects.new('Sundial marker.003', me_cube_005)
ob_sundial_marker_004 = bpy.data.objects.new('Sundial marker.004', me_cube_006)
ob_sundial_marker_005 = bpy.data.objects.new('Sundial marker.005', me_cube_007)
ob_sundial_marker_006 = bpy.data.objects.new('Sundial marker.006', me_cube_008)
ob_sundial_marker_007 = bpy.data.objects.new('Sundial marker.007', me_cube_009)
ob_sundial_marker_008 = bpy.data.objects.new('Sundial marker.008', me_cube_010)
ob_sundial_marker_009 = bpy.data.objects.new('Sundial marker.009', me_cube_011)

# ---- transforms, parenting, visibility, modifiers, constraints
ob_sundial_column.location = (0.0, 0.0, 0.0)
ob_sundial_tabletop.location = (0.0, 0.0, 0.0)
ob_sundial_face.location = (0.0, 0.0, 0.0)
ob_triangular_gnomon.location = (0.0, 0.0, 0.0)
ob_sundial_foot.location = (0.0, 0.0, 0.0)
ob_sundial_marker.location = (0.0, 0.0, 0.0)
ob_sundial_marker_001.location = (0.0, 0.0, 0.0)
ob_sundial_marker_002.location = (0.0, 0.0, 0.0)
ob_sundial_marker_003.location = (0.0, 0.0, 0.0)
ob_sundial_marker_004.location = (0.0, 0.0, 0.0)
ob_sundial_marker_005.location = (0.0, 0.0, 0.0)
ob_sundial_marker_006.location = (0.0, 0.0, 0.0)
ob_sundial_marker_007.location = (0.0, 0.0, 0.0)
ob_sundial_marker_008.location = (0.0, 0.0, 0.0)
ob_sundial_marker_009.location = (0.0, 0.0, 0.0)

# ---- collection membership
scene.collection.objects.link(ob_sundial_column)
scene.collection.objects.link(ob_sundial_tabletop)
scene.collection.objects.link(ob_sundial_face)
scene.collection.objects.link(ob_triangular_gnomon)
col_collection.objects.link(ob_sundial_foot)
col_collection.objects.link(ob_sundial_marker)
col_collection.objects.link(ob_sundial_marker_001)
col_collection.objects.link(ob_sundial_marker_002)
col_collection.objects.link(ob_sundial_marker_003)
col_collection.objects.link(ob_sundial_marker_004)
col_collection.objects.link(ob_sundial_marker_005)
col_collection.objects.link(ob_sundial_marker_006)
col_collection.objects.link(ob_sundial_marker_007)
col_collection.objects.link(ob_sundial_marker_008)
col_collection.objects.link(ob_sundial_marker_009)

# ---- scene / render settings (as saved in the file)
scene.frame_start = 1; scene.frame_end = 250; scene.frame_set(1)
scene.render.engine = 'BLENDER_EEVEE_NEXT'
bpy.context.view_layer.update()

# ---- added for rendering (the .blend has no active camera and no usable light): camera, sun
cam_auto = bpy.data.cameras.new('AutoCamera')
cam_auto.lens = 50.0
cam_auto.sensor_width = 36.0
cam_auto.clip_end = 1000.0
ob_auto_camera = bpy.data.objects.new('AutoCamera', cam_auto)
scene.collection.objects.link(ob_auto_camera)
ob_auto_camera.location = (1.1875, -1.425, 1.375)
ob_auto_camera.rotation_euler = (1.09748, -7.21219e-08, 0.694738)
scene.camera = ob_auto_camera
light_auto_sun = bpy.data.lights.new('AutoSun', 'SUN')
light_auto_sun.energy = 3.0
light_auto_sun.angle = 0.0523599
ob_auto_sun = bpy.data.objects.new('AutoSun', light_auto_sun)
scene.collection.objects.link(ob_auto_sun)
ob_auto_sun.rotation_euler = (0.872665, 0.174533, 0.523599)
bpy.context.view_layer.update()
